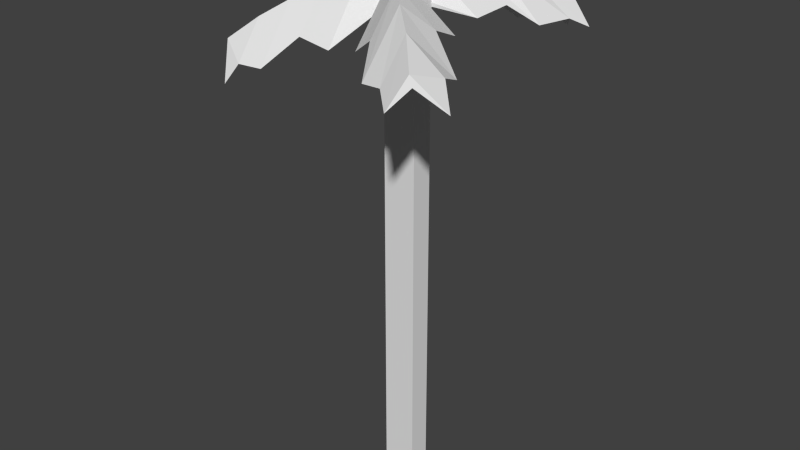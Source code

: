 # Source: Palm_Tree.blend  (saved by Blender 2.60.0; exported with 4.5.12 LTS)
import bpy
from mathutils import Matrix  # noqa: F401  (used for matrix-valued properties, if any)

bpy.ops.wm.read_factory_settings(use_empty=True)
scene = bpy.context.scene
scene.name = 'Scene'

# ---- collections
col_collection_1 = bpy.data.collections.new('Collection 1'); scene.collection.children.link(col_collection_1)

# ---- materials (node trees are filled in below, after node groups)
mat_initialshadinggroup = bpy.data.materials.new('initialShadingGroup')
mat_initialshadinggroup.alpha_threshold = 0.0
mat_initialshadinggroup.use_transparent_shadow = False
mat_initialshadinggroup.roughness = 0.5
mat_initialshadinggroup.line_color = (0.0, 0.0, 0.0, 1.0)

# ---- material node trees

# ---- world
world_world = bpy.data.worlds.new('World'); scene.world = world_world
world_world.color = (0.05088, 0.05088, 0.05088)
world_world.use_sun_shadow = False
world_world.sun_shadow_jitter_overblur = 0.0
world_world.cycles.sampling_method = 'MANUAL'
world_world.cycles.sample_map_resolution = 256

# ---- meshes
me_cube = bpy.data.meshes.new('Cube')
me_cube.from_pydata([(1.0, 1.0, -1.0), (1.0, -1.0, -1.0), (-1.0, -1.0, -1.0), (-1.0, 1.0, -1.0), (1.0, 1.0, 1.0), (1.0, -1.0, 1.0), (-1.0, -1.0, 1.0), (-1.0, 1.0, 1.0)], [], [(0, 1, 2, 3), (4, 7, 6, 5), (0, 4, 5, 1), (1, 5, 6, 2), (2, 6, 7, 3), (4, 0, 3, 7)])
me_cube.use_remesh_preserve_volume = False
me_cube.use_remesh_preserve_attributes = False
me_cube.use_mirror_vertex_groups = False
me_cube.update()
me_polysurface3 = bpy.data.meshes.new('polySurface3')
me_polysurface3.from_pydata([(-1.69, 1.888, 3.13), (-1.73, 1.686, 3.163), (-1.391, 1.095, 3.533), (0.1847, 2.065, 0.1841), (-0.3402, 2.375, 1.251), (-1.211, 1.871, 0.6319), (0.1805, 2.816, 0.6491), (0.2654, 1.572, 1.871), (0.2606, 2.05, 0.2458), (0.3181, 2.225, 0.1345), (-2.335, 1.423, 2.774), (-0.3595, 1.77, 2.218), (-0.7567, 2.23, 1.823), (-0.4137, 2.564, 1.438), (-1.302, 1.961, 1.427), (-0.6196, 1.264, 2.852), (-1.22, 1.838, 2.398), (-0.6977, 2.561, 1.874), (-1.888, 1.62, 1.689), (-1.158, 1.418, 3.242), (-1.53, 1.849, 2.872), (-1.209, 2.161, 2.513), (-2.04, 1.596, 2.502), (-2.103, 1.814, -2.439), (-2.174, 1.601, -2.444), (-2.688, 1.138, -2.084), (-0.3659, 2.457, -0.6535), (0.1275, 1.423, -1.257), (0.1192, 2.754, -0.1311), (-1.223, 1.697, -0.04974), (0.1846, 2.065, 0.08494), (-1.918, 1.219, -2.851), (-1.318, 1.983, -0.7429), (-0.8071, 2.292, -1.128), (-0.4615, 2.659, -0.7948), (-0.4562, 1.809, -1.514), (-2.146, 1.39, -1.205), (-1.413, 1.989, -1.731), (-0.9388, 2.505, -1.276), (-0.9412, 1.349, -2.291), (-2.285, 1.591, -1.719), (-1.807, 1.879, -2.079), (-1.484, 2.223, -1.767), (-1.479, 1.427, -2.44), (0.03077, -0.9248, 0.1345), (0.3971, 2.022, 0.1345), (0.2603, 2.05, 0.02317), (0.3549, 2.031, 0.04522), (-0.02288, -0.9248, 0.0231), (-0.1434, -0.9248, -0.00442), (-0.2401, -0.9248, 0.07268), (-0.2401, -0.9248, 0.1963), (-0.1434, -0.9248, 0.2734), (0.3549, 2.031, 0.2238), (-0.02288, -0.9248, 0.2459), (-0.04273, -3.083, 0.1345), (-0.1, -3.083, 0.01556), (-0.2287, -3.083, -0.01382), (-0.332, -3.083, 0.0685), (-0.332, -3.083, 0.2005), (-0.2287, -3.083, 0.2828), (-0.1, -3.083, 0.2535), (-0.06455, -5.242, 0.00802), (-0.003635, -5.242, 0.1345), (0.2211, -8.451, 0.1345), (0.1458, -8.451, -0.02186), (-0.2014, -5.242, -0.02322), (-0.02336, -8.451, -0.06048), (-0.3112, -5.242, 0.06431), (-0.159, -8.451, 0.04773), (-0.3112, -5.242, 0.2047), (-0.159, -8.451, 0.2213), (-0.2014, -5.242, 0.2922), (-0.02336, -8.451, 0.3295), (-0.06455, -5.242, 0.261), (0.1458, -8.451, 0.2909), (3.282, 1.103, -1.504), (3.249, 0.8802, -1.53), (2.882, 0.3848, -2.014), (1.495, 2.082, -0.3581), (1.729, 1.206, 0.4677), (0.9788, 2.585, -0.06633), (0.8822, 1.266, -1.169), (3.492, 0.403, -1.066), (1.634, 1.379, -1.162), (1.989, 1.721, -0.644), (1.695, 2.221, -0.4577), (2.182, 1.267, -0.1261), (2.134, 0.7816, -1.739), (2.646, 1.385, -1.033), (2.218, 1.929, -0.7792), (2.876, 0.7446, -0.3187), (2.687, 0.7778, -1.797), (3.019, 1.098, -1.313), (2.745, 1.566, -1.138), (3.201, 0.6738, -0.828)], [], [(0, 1, 2), (6, 7, 8, 9), (9, 3, 5, 6), (1, 0, 10), (4, 7, 11, 12), (7, 6, 13, 11), (5, 4, 12, 14), (6, 5, 14, 13), (12, 11, 15, 16), (11, 13, 17, 15), (14, 12, 16, 18), (13, 14, 18, 17), (16, 15, 19, 20), (15, 17, 21, 19), (18, 16, 20, 22), (17, 18, 22, 21), (20, 19, 2, 1), (0, 2, 19, 21), (22, 20, 1, 10), (23, 24, 25), (28, 29, 30, 9), (31, 24, 23), (26, 29, 32, 33), (29, 28, 34, 32), (27, 26, 33, 35), (28, 27, 35, 34), (33, 32, 36, 37), (32, 34, 38, 36), (35, 33, 37, 39), (34, 35, 39, 38), (37, 36, 40, 41), (36, 38, 42, 40), (39, 37, 41, 43), (38, 39, 43, 42), (41, 40, 25, 24), (40, 42, 23, 25), (43, 41, 24, 31), (42, 43, 31, 23), (46, 47, 48, 49), (3, 30, 50, 51), (53, 8, 52, 54), (45, 53, 54, 44), (48, 44, 55, 56), (49, 48, 56, 57), (50, 49, 57, 58), (51, 50, 58, 59), (52, 51, 59, 60), (54, 52, 60, 61), (44, 54, 61, 55), (62, 63, 64, 65), (66, 62, 65, 67), (68, 66, 67, 69), (70, 68, 69, 71), (72, 70, 71, 73), (74, 72, 73, 75), (63, 74, 75, 64), (47, 46, 9), (30, 3, 9), (8, 53, 9), (53, 45, 9), (76, 77, 78), (81, 82, 47, 9), (9, 45, 80, 81), (83, 77, 76), (79, 82, 84, 85), (82, 81, 86, 84), (80, 79, 85, 87), (81, 80, 87, 86), (85, 84, 88, 89), (84, 86, 90, 88), (87, 85, 89, 91), (86, 87, 91, 90), (89, 88, 92, 93), (88, 90, 94, 92), (91, 89, 93, 95), (90, 91, 95, 94), (93, 92, 78, 77), (92, 94, 76, 78), (95, 93, 77, 83), (94, 95, 83, 76), (55, 61, 74, 63), (61, 60, 72, 74), (60, 59, 70, 72), (59, 58, 68, 70), (58, 57, 66, 68), (57, 56, 62, 66), (56, 55, 63, 62), (9, 46, 27, 28), (30, 46, 49, 50), (26, 30, 29), (26, 27, 46, 30), (10, 0, 21, 22), (44, 48, 47, 45), (45, 47, 79, 80), (47, 82, 79), (3, 51, 52, 8), (3, 8, 4, 5), (4, 8, 7)])
me_polysurface3.polygons.foreach_set('use_smooth', [0, 0, 0, 0, 0, 0, 0, 0, 0, 0, 0, 0, 0, 0, 0, 0, 0, 0, 0, 0, 0, 0, 0, 0, 0, 0, 0, 0, 0, 0, 0, 0, 0, 0, 0, 0, 0, 0, 1, 1, 1, 1, 1, 1, 1, 1, 1, 1, 1, 1, 1, 1, 1, 1, 1, 1, 0, 0, 0, 0, 0, 0, 0, 0, 0, 0, 0, 0, 0, 0, 0, 0, 0, 0, 0, 0, 0, 0, 0, 0, 1, 1, 1, 1, 1, 1, 1, 0, 1, 0, 0, 0, 1, 0, 0, 1, 0, 0])
_uv = me_polysurface3.uv_layers.new(name='UVTex')
_uv.uv.foreach_set('vector', [0.4286, 0.5, 0.07143, 0.5, 0.1429, 0.5, 0.4286, 0.5, 0.1429, 0.5, 0.1429, 0.5, 0.4286, 0.5, 0.4286, 0.5, 0.0, 0.5, 0.0, 0.5, 0.4286, 0.5, 0.07143, 0.5, 0.4286, 0.5, 0.0, 0.5, 0.07143, 0.5, 0.1429, 0.5, 0.1429, 0.5, 0.07143, 0.5, 0.1429, 0.5, 0.4286, 0.5, 0.4286, 0.5, 0.1429, 0.5, 0.0, 0.5, 0.07143, 0.5, 0.07143, 0.5, 0.0, 0.5, 0.4286, 0.5, 0.0, 0.5, 0.0, 0.5, 0.4286, 0.5, 0.07143, 0.5, 0.1429, 0.5, 0.1429, 0.5, 0.07143, 0.5, 0.1429, 0.5, 0.4286, 0.5, 0.4286, 0.5, 0.1429, 0.5, 0.0, 0.5, 0.07143, 0.5, 0.07143, 0.5, 0.0, 0.5, 0.4286, 0.5, 0.0, 0.5, 0.0, 0.5, 0.4286, 0.5, 0.07143, 0.5, 0.1429, 0.5, 0.1429, 0.5, 0.07143, 0.5, 0.1429, 0.5, 0.4286, 0.5, 0.4286, 0.5, 0.1429, 0.5, 0.0, 0.5, 0.07143, 0.5, 0.07143, 0.5, 0.0, 0.5, 0.4286, 0.5, 0.0, 0.5, 0.0, 0.5, 0.4286, 0.5, 0.07143, 0.5, 0.1429, 0.5, 0.1429, 0.5, 0.07143, 0.5, 0.4286, 0.5, 0.1429, 0.5, 0.1429, 0.5, 0.4286, 0.5, 0.0, 0.5, 0.07143, 0.5, 0.07143, 0.5, 0.0, 0.5, 0.4286, 0.5, 0.07143, 0.5, 0.1429, 0.5, 0.4286, 0.5, 0.1429, 0.5, 0.1429, 0.5, 0.4286, 0.5, 0.0, 0.5, 0.07143, 0.5, 0.4286, 0.5, 0.07143, 0.5, 0.1429, 0.5, 0.1429, 0.5, 0.07143, 0.5, 0.1429, 0.5, 0.4286, 0.5, 0.4286, 0.5, 0.1429, 0.5, 0.0, 0.5, 0.07143, 0.5, 0.07143, 0.5, 0.0, 0.5, 0.4286, 0.5, 0.0, 0.5, 0.0, 0.5, 0.4286, 0.5, 0.07143, 0.5, 0.1429, 0.5, 0.1429, 0.5, 0.07143, 0.5, 0.1429, 0.5, 0.4286, 0.5, 0.4286, 0.5, 0.1429, 0.5, 0.0, 0.5, 0.07143, 0.5, 0.07143, 0.5, 0.0, 0.5, 0.4286, 0.5, 0.0, 0.5, 0.0, 0.5, 0.4286, 0.5, 0.07143, 0.5, 0.1429, 0.5, 0.1429, 0.5, 0.07143, 0.5, 0.1429, 0.5, 0.4286, 0.5, 0.4286, 0.5, 0.1429, 0.5, 0.0, 0.5, 0.07143, 0.5, 0.07143, 0.5, 0.0, 0.5, 0.4286, 0.5, 0.0, 0.5, 0.0, 0.5, 0.4286, 0.5, 0.07143, 0.5, 0.1429, 0.5, 0.1429, 0.5, 0.07143, 0.5, 0.1429, 0.5, 0.4286, 0.5, 0.4286, 0.5, 0.1429, 0.5, 0.0, 0.5, 0.07143, 0.5, 0.07143, 0.5, 0.0, 0.5, 0.4286, 0.5, 0.0, 0.5, 0.0, 0.5, 0.4286, 0.5, 0.2857, 0.5, 0.1429, 0.5, 0.1429, 0.375, 0.2857, 0.375, 0.5714, 0.5, 0.4286, 0.5, 0.4286, 0.375, 0.5714, 0.375, 0.8571, 0.5, 0.7143, 0.5, 0.7143, 0.375, 0.8571, 0.375, 1.0, 0.5, 0.8571, 0.5, 0.8571, 0.375, 1.0, 0.375, 0.1429, 0.375, 0.0, 0.375, 0.0, 0.3125, 0.1429, 0.3125, 0.2857, 0.375, 0.1429, 0.375, 0.1429, 0.3125, 0.2857, 0.3125, 0.4286, 0.375, 0.2857, 0.375, 0.2857, 0.3125, 0.4286, 0.3125, 0.5714, 0.375, 0.4286, 0.375, 0.4286, 0.3125, 0.5714, 0.3125, 0.7143, 0.375, 0.5714, 0.375, 0.5714, 0.3125, 0.7143, 0.3125, 0.8571, 0.375, 0.7143, 0.375, 0.7143, 0.3125, 0.8571, 0.3125, 1.0, 0.375, 0.8571, 0.375, 0.8571, 0.3125, 1.0, 0.3125, 0.1429, 0.25, 0.0, 0.25, 0.0, 0.125, 0.1429, 0.125, 0.2857, 0.25, 0.1429, 0.25, 0.1429, 0.125, 0.2857, 0.125, 0.4286, 0.25, 0.2857, 0.25, 0.2857, 0.125, 0.4286, 0.125, 0.5714, 0.25, 0.4286, 0.25, 0.4286, 0.125, 0.5714, 0.125, 0.7143, 0.25, 0.5714, 0.25, 0.5714, 0.125, 0.7143, 0.125, 0.8571, 0.25, 0.7143, 0.25, 0.7143, 0.125, 0.8571, 0.125, 1.0, 0.25, 0.8571, 0.25, 0.8571, 0.125, 1.0, 0.125, 0.1429, 0.5, 0.2857, 0.5, 0.4286, 0.5, 0.4286, 0.5, 0.5714, 0.5, 0.4286, 0.5, 0.7143, 0.5, 0.8571, 0.5, 0.4286, 0.5, 0.8571, 0.5, 0.0, 0.5, 0.4286, 0.5, 0.4286, 0.5, 0.07143, 0.5, 0.1429, 0.5, 0.4286, 0.5, 0.1429, 0.5, 0.1429, 0.5, 0.4286, 0.5, 0.4286, 0.5, 0.0, 0.5, 0.0, 0.5, 0.4286, 0.5, 0.0, 0.5, 0.07143, 0.5, 0.4286, 0.5, 0.07143, 0.5, 0.1429, 0.5, 0.1429, 0.5, 0.07143, 0.5, 0.1429, 0.5, 0.4286, 0.5, 0.4286, 0.5, 0.1429, 0.5, 0.0, 0.5, 0.07143, 0.5, 0.07143, 0.5, 0.0, 0.5, 0.4286, 0.5, 0.0, 0.5, 0.0, 0.5, 0.4286, 0.5, 0.07143, 0.5, 0.1429, 0.5, 0.1429, 0.5, 0.07143, 0.5, 0.1429, 0.5, 0.4286, 0.5, 0.4286, 0.5, 0.1429, 0.5, 0.0, 0.5, 0.07143, 0.5, 0.07143, 0.5, 0.0, 0.5, 0.4286, 0.5, 0.0, 0.5, 0.0, 0.5, 0.4286, 0.5, 0.07143, 0.5, 0.1429, 0.5, 0.1429, 0.5, 0.07143, 0.5, 0.1429, 0.5, 0.4286, 0.5, 0.4286, 0.5, 0.1429, 0.5, 0.0, 0.5, 0.07143, 0.5, 0.07143, 0.5, 0.0, 0.5, 0.4286, 0.5, 0.0, 0.5, 0.0, 0.5, 0.4286, 0.5, 0.07143, 0.5, 0.1429, 0.5, 0.1429, 0.5, 0.07143, 0.5, 0.1429, 0.5, 0.4286, 0.5, 0.4286, 0.5, 0.1429, 0.5, 0.0, 0.5, 0.07143, 0.5, 0.07143, 0.5, 0.0, 0.5, 0.4286, 0.5, 0.0, 0.5, 0.0, 0.5, 0.4286, 0.5, 1.0, 0.3125, 0.8571, 0.3125, 0.8571, 0.25, 1.0, 0.25, 0.8571, 0.3125, 0.7143, 0.3125, 0.7143, 0.25, 0.8571, 0.25, 0.7143, 0.3125, 0.5714, 0.3125, 0.5714, 0.25, 0.7143, 0.25, 0.5714, 0.3125, 0.4286, 0.3125, 0.4286, 0.25, 0.5714, 0.25, 0.4286, 0.3125, 0.2857, 0.3125, 0.2857, 0.25, 0.4286, 0.25, 0.2857, 0.3125, 0.1429, 0.3125, 0.1429, 0.25, 0.2857, 0.25, 0.1429, 0.3125, 0.0, 0.3125, 0.0, 0.25, 0.1429, 0.25, 0.0, 0.0, 0.0, 1.0, 1.0, 1.0, 1.0, 0.0, 0.0, 0.0, 1.0, 0.0, 1.0, 1.0, 0.0, 1.0, 0.0, 0.0, 1.0, 1.0, 1.0, 0.0, 0.0, 0.0, 1.0, 0.0, 1.0, 1.0, 0.0, 1.0, 1.0, 1.0, 0.0, 1.0, 0.0, 0.0, 1.0, 0.0, 0.0, 0.0, 0.0, 1.0, 1.0, 1.0, 1.0, 0.0, 0.0, 0.0, 1.0, 0.0, 1.0, 1.0, 0.0, 1.0, 0.0, 0.0, 1.0, 1.0, 1.0, 0.0, 0.0, 0.0, 1.0, 0.0, 1.0, 1.0, 0.0, 1.0, 0.0, 0.0, 0.0, 1.0, 1.0, 1.0, 1.0, 0.0, 0.0, 0.0, 1.0, 1.0, 1.0, 0.0])
me_polysurface3.materials.append(mat_initialshadinggroup)
me_polysurface3.use_remesh_preserve_volume = False
me_polysurface3.use_remesh_preserve_attributes = False
me_polysurface3.use_mirror_vertex_groups = False
me_polysurface3.update()

# ---- objects
ob_bounding_box = bpy.data.objects.new('Bounding Box', me_cube)
ob_mesh = bpy.data.objects.new('Mesh', me_polysurface3)

# ---- transforms, parenting, visibility, modifiers, constraints
ob_bounding_box.location = (-1.489, -0.8232, 268.8)
ob_bounding_box.scale = (19.62, 12.83, 278.3)
ob_bounding_box.hide_viewport = True
ob_bounding_box.lineart.crease_threshold = 0.0
ob_mesh.location = (0.0, -6.618, 430.5)
ob_mesh.rotation_euler = (1.571, -0.0, 3.142)
ob_mesh.scale = (52.1, 52.1, 52.1)
ob_mesh.lineart.crease_threshold = 0.0

# ---- collection membership
col_collection_1.objects.link(ob_bounding_box)
col_collection_1.objects.link(ob_mesh)

# ---- scene / render settings (as saved in the file)
scene.frame_start = 1; scene.frame_end = 250; scene.frame_set(1)
scene.render.engine = 'BLENDER_EEVEE_NEXT'
scene.render.image_settings.color_mode = 'RGB'
scene.render.image_settings.compression = 90
scene.render.resolution_percentage = 50
scene.render.dither_intensity = 0.0
scene.render.bake_margin = 2
scene.render.bake_bias = 0.0
scene.cycles.use_denoising = False
scene.cycles.samples = 10
scene.cycles.sampling_pattern = 'TABULATED_SOBOL'
scene.cycles.light_sampling_threshold = 0.0
scene.cycles.use_adaptive_sampling = False
scene.cycles.use_light_tree = False
scene.cycles.blur_glossy = 0.0
scene.cycles.volume_bounces = 1
scene.cycles.pixel_filter_type = 'GAUSSIAN'
scene.cycles.sample_clamp_indirect = 0.0
scene.view_settings.view_transform = 'Standard'
bpy.context.view_layer.update()

# ---- added for rendering (the .blend has no active camera and no usable light): camera, sun
cam_auto = bpy.data.cameras.new('AutoCamera')
cam_auto.lens = 50.0
cam_auto.sensor_width = 36.0
cam_auto.clip_end = 12138.6
ob_auto_camera = bpy.data.objects.new('AutoCamera', cam_auto)
scene.collection.objects.link(ob_auto_camera)
ob_auto_camera.location = (670.706, -818.864, 837.008)
ob_auto_camera.rotation_euler = (1.09748, -7.21219e-08, 0.694738)
scene.camera = ob_auto_camera
light_auto_sun = bpy.data.lights.new('AutoSun', 'SUN')
light_auto_sun.energy = 3.0
light_auto_sun.angle = 0.0523599
ob_auto_sun = bpy.data.objects.new('AutoSun', light_auto_sun)
scene.collection.objects.link(ob_auto_sun)
ob_auto_sun.rotation_euler = (0.872665, 0.174533, 0.523599)
bpy.context.view_layer.update()
